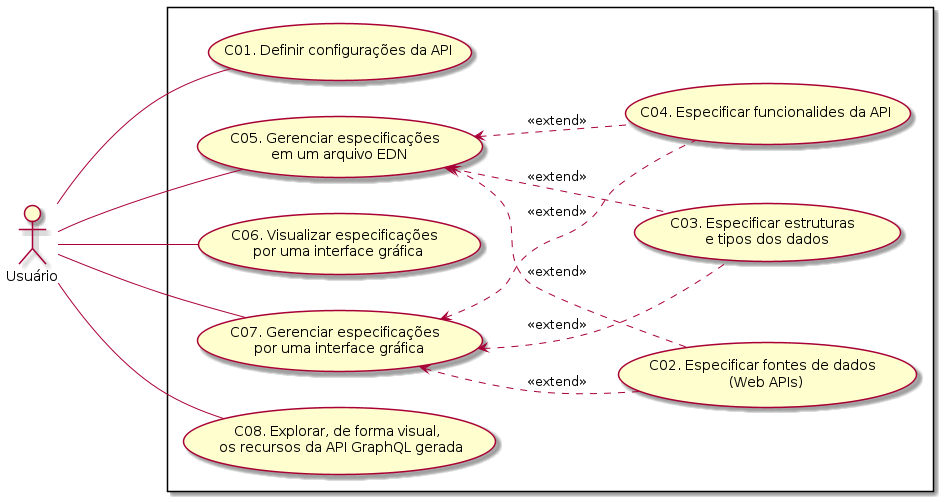

The diagram above was rendered by PlantUML. Its source (embedded in the PNG):
@startuml

:Usuário: as dev

left to right direction

rectangle {
  usecase "C01. Definir configurações da API " as C01
  usecase "C02. Especificar fontes de dados \n (Web APIs)" as C02
  usecase "C03. Especificar estruturas \n e tipos dos dados" as C03
  usecase "C04. Especificar funcionalides da API " as C04
  usecase "C05. Gerenciar especificações \n em um arquivo EDN" as C05
  usecase "C06. Visualizar especificações \n por uma interface gráfica" as C06
  usecase "C07. Gerenciar especificações \n por uma interface gráfica" as C07
  usecase "C08. Explorar, de forma visual, \n os recursos da API GraphQL gerada" as C08  
}

dev --- C01
dev --  C05
dev --  C06
dev --  C07
dev --  C08

C05 <.. C02  : <<extend>>
C05 <..  C03  : <<extend>>
C05 <..  C04  : <<extend>>

C07 <..  C02  : <<extend>>
C07 <..  C03  : <<extend>>
C07 <..  C04  : <<extend>>



@enduml